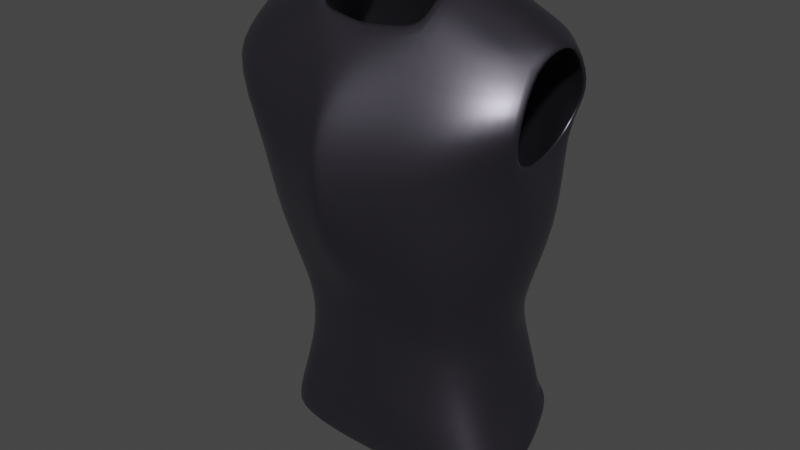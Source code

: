 # Source: iron_chestplate.blend  (saved by Blender 3.6.11; exported with 4.5.12 LTS)
import bpy
from mathutils import Matrix  # noqa: F401  (used for matrix-valued properties, if any)

bpy.ops.wm.read_factory_settings(use_empty=True)
scene = bpy.context.scene
scene.name = 'Scene'

# ---- collections
col_collection = bpy.data.collections.new('Collection'); scene.collection.children.link(col_collection)

# ---- materials (node trees are filled in below, after node groups)
mat_material_001 = bpy.data.materials.new('Material.001')
mat_material_001.use_transparent_shadow = False

# ---- material node trees
mat_material_001.use_nodes = True; mat_material_001.node_tree.nodes.clear()
_N = mat_material_001.node_tree.nodes; _L = mat_material_001.node_tree.links
n0 = _N.new('ShaderNodeBsdfPrincipled'); n0.name = 'Principled BSDF'; n0.location = (10, 300)
n0.distribution = 'GGX'
n0.subsurface_method = 'RANDOM_WALK_SKIN'
n0.inputs[0].default_value = (0.1638, 0.1533, 0.1878, 1.0)
n0.inputs[1].default_value = 1.0
n0.inputs[2].default_value = 0.4375
n0.inputs[3].default_value = 1.45
n0.inputs[27].default_value = (0.0, 0.0, 0.0, 1.0)
n0.inputs[28].default_value = 1.0
n1 = _N.new('ShaderNodeOutputMaterial'); n1.name = 'Material Output'; n1.location = (300, 300)
_L.new(n0.outputs[0], n1.inputs[0])
n1.is_active_output = True

# ---- world
world_world = bpy.data.worlds.new('World'); scene.world = world_world
world_world.use_nodes = True; world_world.node_tree.nodes.clear()
_N = world_world.node_tree.nodes; _L = world_world.node_tree.links
n0 = _N.new('ShaderNodeOutputWorld'); n0.name = 'World Output'; n0.location = (300, 300)
n1 = _N.new('ShaderNodeBackground'); n1.name = 'Background'; n1.location = (10, 300)
n1.inputs[0].default_value = (0.05088, 0.05088, 0.05088, 1.0)
_L.new(n1.outputs[0], n0.inputs[0])
n0.is_active_output = True
world_world.color = (0.05088, 0.05088, 0.05088)
world_world.use_sun_shadow = False
world_world.sun_shadow_jitter_overblur = 0.0

# ---- meshes
me_cube_001 = bpy.data.meshes.new('Cube.001')
me_cube_001.from_pydata([(0.1281, 0.107, -0.1926), (0.1268, -0.06093, -0.1739), (0.1324, -0.01801, -0.08675), (0.1323, 0.02734, -0.08373), (0.1408, 0.0838, 0.249), (0.1293, -0.07117, 0.2543), (0.202, -0.08833, 0.1894), (0.1843, 0.07677, 0.1833), (0.1248, 0.1104, 0.107), (0.1231, -0.1251, 0.1174), (0.1856, -0.06017, 0.1328), (0.1639, 0.06804, 0.1409), (0.1393, 0.1007, 0.1852), (0.1558, -0.126, 0.183), (0.1879, -0.04049, 0.2407), (0.1898, 0.03645, 0.2418), (0.1082, 0.08764, -0.08102), (0.1106, -0.07447, -0.08925), (0.1375, -0.0004224, -0.2057), (0.1378, 0.04379, -0.1962), (0.165, -0.008071, -0.2809), (0.1539, -0.0743, -0.2892), (0.1647, 0.02964, -0.2781), (0.1391, 0.1073, -0.2625), (0.06067, 0.04809, 0.3105), (0.06158, -0.0428, 0.2945), (0.1325, 0.004701, -0.0852), (0.1935, -0.003317, 0.2565), (0.1733, 0.005779, 0.1295), (0.1376, 0.021, -0.2016), (0.1645, 0.00993, -0.279), (0.06633, -0.004868, 0.3047), (0.1354, -0.009256, -0.1468), (0.1095, 0.09815, -0.1349), (0.1099, -0.06906, -0.1328), (0.1352, 0.03565, -0.1394), (0.1353, 0.01311, -0.1442), (0.1711, 0.04889, 0.02462), (0.1301, 0.1115, 0.005321), (0.118, -0.1116, 0.01122), (0.1734, -0.04004, 0.02395), (0.1749, 0.005007, 0.01703), (0.1404, -0.0673, -0.2302), (0.151, -0.004063, -0.2422), (0.151, 0.03683, -0.2362), (0.1333, 0.1097, -0.2272), (0.1505, 0.01505, -0.2384), (0.05371, 0.1102, -0.1891), (0.06939, 0.08688, 0.2579), (0.05569, 0.1135, 0.06999), (0.06386, 0.11, 0.1626), (0.04681, 0.09609, -0.07675), (0.04709, 0.103, -0.1314), (0.05291, 0.1187, -0.009842), (0.05349, 0.114, -0.2357), (0.05778, -0.08016, -0.1699), (0.07014, -0.07618, 0.2708), (0.05504, -0.1436, 0.0692), (0.06821, -0.1505, 0.1675), (0.05171, -0.09167, -0.07194), (0.06793, -0.07606, -0.3008), (0.05141, -0.08578, -0.1214), (0.05373, -0.1231, -0.00618), (0.06248, -0.0807, -0.2347), (0.1553, -0.004405, 0.271), (0.1395, -0.03788, 0.2633), (0.1512, 0.03368, 0.2656), (0.0, 0.1064, -0.1833), (0.0, -0.09081, -0.1624), (-6.567e-11, 0.08863, 0.2662), (0.0, -0.08378, 0.2628), (0.0, 0.1127, 0.031), (0.0, -0.1666, 0.06862), (0.0, 0.1171, 0.1358), (0.0, -0.1662, 0.1784), (0.0, -0.1037, -0.05405), (0.0, 0.09909, -0.07317), (0.0, 0.06348, 0.3115), (0.0, -0.07024, -0.3072), (0.0, -0.09719, -0.1084), (1.599e-11, 0.1026, -0.1269), (0.0, 0.1173, -0.0263), (0.0, -0.1291, -0.01713), (0.0, 0.1073, -0.2417), (-3.023e-11, -0.08548, -0.2343), (0.02837, -0.08558, -0.1661), (0.03455, -0.08004, 0.2667), (0.004511, -0.1661, 0.06884), (0.004249, -0.1658, 0.1778), (0.02539, -0.0978, -0.06283), (0.03336, -0.0731, -0.3041), (0.02524, -0.09158, -0.1148), (0.02716, -0.1261, -0.01193), (0.03068, -0.08313, -0.2345)], [], [(6, 14, 5, 13), (38, 8, 11, 37), (41, 28, 10, 40), (12, 4, 15, 7), (33, 16, 3, 35), (40, 10, 9, 39), (8, 12, 7, 11), (4, 48, 24, 66), (36, 26, 2, 32), (10, 6, 13, 9), (32, 2, 17, 34), (53, 51, 76, 81), (91, 89, 75, 79), (87, 88, 74, 72), (48, 50, 73, 69), (92, 87, 72, 82), (50, 49, 71, 73), (52, 47, 67, 80), (88, 86, 70, 74), (14, 65, 5), (43, 42, 21, 20), (45, 44, 22, 23), (93, 84, 78, 90), (46, 43, 20, 30), (27, 64, 65, 14), (15, 66, 64, 27), (44, 46, 30, 22), (35, 3, 26, 36), (37, 11, 28, 41), (19, 35, 36, 29), (51, 52, 80, 76), (85, 91, 79, 68), (18, 32, 34, 1), (29, 36, 32, 18), (0, 33, 35, 19), (3, 37, 41, 26), (89, 92, 82, 75), (49, 53, 81, 71), (2, 40, 39, 17), (26, 41, 40, 2), (16, 38, 37, 3), (19, 29, 46, 44), (29, 18, 43, 46), (85, 68, 84, 93), (47, 0, 45, 54), (0, 19, 44, 45), (18, 1, 42, 43), (67, 47, 54, 83), (8, 38, 53, 49), (16, 33, 52, 51), (33, 0, 47, 52), (12, 8, 49, 50), (4, 12, 50, 48), (38, 16, 51, 53), (1, 55, 63, 42), (17, 39, 62, 59), (1, 34, 61, 55), (42, 63, 60, 21), (13, 5, 56, 58), (39, 9, 57, 62), (9, 13, 58, 57), (34, 17, 59, 61), (24, 48, 69, 77), (65, 64, 31, 25), (66, 15, 4), (5, 65, 25, 56), (64, 66, 24, 31), (55, 85, 93, 63), (59, 62, 92, 89), (55, 61, 91, 85), (63, 93, 90, 60), (58, 56, 86, 88), (62, 57, 87, 92), (57, 58, 88, 87), (61, 59, 89, 91)])
me_cube_001.polygons.foreach_set('use_smooth', [True] * 75)
_uv = me_cube_001.uv_layers.new(name='UVMap')
_uv.uv.foreach_set('vector', [0.1458, 0.4724, 0.1748, 0.5064, 0.1462, 0.5345, 0.1177, 0.4715, 0.2816, 0.3406, 0.2887, 0.4189, 0.2534, 0.4333, 0.2359, 0.3469, 0.2021, 0.3327, 0.2018, 0.4056, 0.1502, 0.4317, 0.1683, 0.3452, 0.2621, 0.4736, 0.2528, 0.5386, 0.2231, 0.5081, 0.2546, 0.4729, 0.2714, 0.2166, 0.2746, 0.2622, 0.2184, 0.2606, 0.2227, 0.2206, 0.1683, 0.3452, 0.1502, 0.4317, 0.09136, 0.4298, 0.1142, 0.3425, 0.2887, 0.4189, 0.2621, 0.4736, 0.2546, 0.4729, 0.2534, 0.4333, 0.2528, 0.5386, 0.3046, 0.5745, 0.2361, 0.6203, 0.2269, 0.5407, 0.2076, 0.2192, 0.2023, 0.2598, 0.1863, 0.2587, 0.1928, 0.2172, 0.1502, 0.4317, 0.1458, 0.4724, 0.1177, 0.4715, 0.09136, 0.4298, 0.1928, 0.2172, 0.1863, 0.2587, 0.137, 0.2552, 0.1448, 0.2213, 0.3449, 0.3312, 0.3376, 0.2658, 0.4006, 0.2693, 0.4081, 0.3218, 0.05854, 0.2115, 0.04529, 0.2591, 0.01567, 0.2598, 0.03085, 0.2084, 0.001733, 0.329, 0.00221, 0.4689, 8.37e-05, 0.4688, 8.388e-05, 0.3272, 0.3046, 0.5745, 0.3338, 0.4787, 0.4055, 0.4839, 0.3563, 0.6105, 0.03413, 0.3052, 0.001733, 0.329, 8.388e-05, 0.3272, 0.007876, 0.2935, 0.3338, 0.4787, 0.3522, 0.3966, 0.4156, 0.3742, 0.4055, 0.4839, 0.3305, 0.2149, 0.3234, 0.164, 0.3785, 0.157, 0.3896, 0.2132, 0.00221, 0.4689, 0.06655, 0.5791, 0.04053, 0.5937, 8.37e-05, 0.4688, 0.1748, 0.5064, 0.166, 0.5462, 0.1462, 0.5345, 0.2001, 0.1568, 0.1667, 0.1588, 0.1808, 0.1301, 0.201, 0.138, 0.2601, 0.152, 0.2207, 0.16, 0.2145, 0.1393, 0.252, 0.133, 0.1037, 0.1092, 0.08323, 0.09303, 0.1204, 0.02915, 0.1353, 0.05395, 0.2102, 0.1589, 0.2001, 0.1568, 0.201, 0.138, 0.2075, 0.1391, 0.1992, 0.5119, 0.1973, 0.5432, 0.166, 0.5462, 0.1748, 0.5064, 0.2231, 0.5081, 0.2269, 0.5407, 0.1973, 0.5432, 0.1992, 0.5119, 0.2207, 0.16, 0.2102, 0.1589, 0.2075, 0.1391, 0.2145, 0.1393, 0.2227, 0.2206, 0.2184, 0.2606, 0.2023, 0.2598, 0.2076, 0.2192, 0.2359, 0.3469, 0.2534, 0.4333, 0.2018, 0.4056, 0.2021, 0.3327, 0.2269, 0.1806, 0.2227, 0.2206, 0.2076, 0.2192, 0.2129, 0.1786, 0.3376, 0.2658, 0.3305, 0.2149, 0.3896, 0.2132, 0.4006, 0.2693, 0.0725, 0.1644, 0.05854, 0.2115, 0.03085, 0.2084, 0.04604, 0.1569, 0.1993, 0.1757, 0.1928, 0.2172, 0.1448, 0.2213, 0.1525, 0.1875, 0.2129, 0.1786, 0.2076, 0.2192, 0.1928, 0.2172, 0.1993, 0.1757, 0.2683, 0.171, 0.2714, 0.2166, 0.2227, 0.2206, 0.2269, 0.1806, 0.2184, 0.2606, 0.2359, 0.3469, 0.2021, 0.3327, 0.2023, 0.2598, 0.04529, 0.2591, 0.03413, 0.3052, 0.007876, 0.2935, 0.01567, 0.2598, 0.3522, 0.3966, 0.3449, 0.3312, 0.4081, 0.3218, 0.4156, 0.3742, 0.1863, 0.2587, 0.1683, 0.3452, 0.1142, 0.3425, 0.137, 0.2552, 0.2023, 0.2598, 0.2021, 0.3327, 0.1683, 0.3452, 0.1863, 0.2587, 0.2746, 0.2622, 0.2816, 0.3406, 0.2359, 0.3469, 0.2184, 0.2606, 0.2269, 0.1806, 0.2129, 0.1786, 0.2102, 0.1589, 0.2207, 0.16, 0.2129, 0.1786, 0.1993, 0.1757, 0.2001, 0.1568, 0.2102, 0.1589, 0.0725, 0.1644, 0.04604, 0.1569, 0.08323, 0.09303, 0.1037, 0.1092, 0.3234, 0.164, 0.2683, 0.171, 0.2601, 0.152, 0.3023, 0.1265, 0.2683, 0.171, 0.2269, 0.1806, 0.2207, 0.16, 0.2601, 0.152, 0.1993, 0.1757, 0.1525, 0.1875, 0.1667, 0.1588, 0.2001, 0.1568, 0.3785, 0.157, 0.3234, 0.164, 0.3023, 0.1265, 0.3446, 0.1011, 0.2887, 0.4189, 0.2816, 0.3406, 0.3449, 0.3312, 0.3522, 0.3966, 0.2746, 0.2622, 0.2714, 0.2166, 0.3305, 0.2149, 0.3376, 0.2658, 0.2714, 0.2166, 0.2683, 0.171, 0.3234, 0.164, 0.3305, 0.2149, 0.2621, 0.4736, 0.2887, 0.4189, 0.3522, 0.3966, 0.3338, 0.4787, 0.2528, 0.5386, 0.2621, 0.4736, 0.3338, 0.4787, 0.3046, 0.5745, 0.2816, 0.3406, 0.2746, 0.2622, 0.3376, 0.2658, 0.3449, 0.3312, 0.1525, 0.1875, 0.09928, 0.1722, 0.125, 0.1259, 0.1667, 0.1588, 0.137, 0.2552, 0.1142, 0.3425, 0.06103, 0.318, 0.07634, 0.2575, 0.1525, 0.1875, 0.1448, 0.2213, 0.08781, 0.2149, 0.09928, 0.1722, 0.1667, 0.1588, 0.125, 0.1259, 0.1506, 0.07965, 0.1808, 0.1301, 0.1177, 0.4715, 0.1462, 0.5345, 0.09335, 0.5641, 0.05891, 0.4702, 0.1142, 0.3425, 0.09136, 0.4298, 0.04572, 0.3785, 0.06103, 0.318, 0.09136, 0.4298, 0.1177, 0.4715, 0.05891, 0.4702, 0.04572, 0.3785, 0.1448, 0.2213, 0.137, 0.2552, 0.07634, 0.2575, 0.08781, 0.2149, 0.2361, 0.6203, 0.3046, 0.5745, 0.3563, 0.6105, 0.3204, 0.6568, 0.166, 0.5462, 0.1973, 0.5432, 0.1928, 0.6163, 0.1513, 0.6131, 0.2269, 0.5407, 0.2231, 0.5081, 0.2528, 0.5386, 0.1462, 0.5345, 0.166, 0.5462, 0.1513, 0.6131, 0.09335, 0.5641, 0.1973, 0.5432, 0.2269, 0.5407, 0.2361, 0.6203, 0.1928, 0.6163, 0.09928, 0.1722, 0.0725, 0.1644, 0.1037, 0.1092, 0.125, 0.1259, 0.07634, 0.2575, 0.06103, 0.318, 0.03413, 0.3052, 0.04529, 0.2591, 0.09928, 0.1722, 0.08781, 0.2149, 0.05854, 0.2115, 0.0725, 0.1644, 0.125, 0.1259, 0.1037, 0.1092, 0.1353, 0.05395, 0.1506, 0.07965, 0.05891, 0.4702, 0.09335, 0.5641, 0.06655, 0.5791, 0.00221, 0.4689, 0.06103, 0.318, 0.04572, 0.3785, 0.001733, 0.329, 0.03413, 0.3052, 0.04572, 0.3785, 0.05891, 0.4702, 0.00221, 0.4689, 0.001733, 0.329, 0.08781, 0.2149, 0.07634, 0.2575, 0.04529, 0.2591, 0.05854, 0.2115])
me_cube_001.materials.append(mat_material_001)
me_cube_001.use_remesh_preserve_volume = False
me_cube_001.use_remesh_preserve_attributes = False
me_cube_001.use_mirror_vertex_groups = False
me_cube_001.update()

# ---- objects
ob_chestplate = bpy.data.objects.new('Chestplate', me_cube_001)

# ---- transforms, parenting, visibility, modifiers, constraints
ob_chestplate.location = (0.0, 0.0, 0.0)
ob_chestplate.lock_rotations_4d = False
ob_chestplate.empty_display_type = 'ARROWS'
ob_chestplate.lineart.crease_threshold = 0.0
_vg = ob_chestplate.vertex_groups.new(name='Hip')
_vg = ob_chestplate.vertex_groups.new(name='Chest')
_vg = ob_chestplate.vertex_groups.new(name='Head')
_vg = ob_chestplate.vertex_groups.new(name='Head')
_vg = ob_chestplate.vertex_groups.new(name='Shoulder.L')
_vg = ob_chestplate.vertex_groups.new(name='Upper Arm.L')
_vg = ob_chestplate.vertex_groups.new(name='Lower Arm.L')
_vg = ob_chestplate.vertex_groups.new(name='Hand.L')
_vg = ob_chestplate.vertex_groups.new(name='Thumb.L')
_vg = ob_chestplate.vertex_groups.new(name='Shoulder.R')
_vg = ob_chestplate.vertex_groups.new(name='Upper Arm.R')
_vg = ob_chestplate.vertex_groups.new(name='Lower Arm.R')
_vg = ob_chestplate.vertex_groups.new(name='Hand.R')
_vg = ob_chestplate.vertex_groups.new(name='Thumb.R')
_vg = ob_chestplate.vertex_groups.new(name='Leg_Upper.L')
_vg = ob_chestplate.vertex_groups.new(name='Leg_Lower.L')
_vg = ob_chestplate.vertex_groups.new(name='Foot.L')
_vg = ob_chestplate.vertex_groups.new(name='Leg_Upper.R')
_vg = ob_chestplate.vertex_groups.new(name='Leg_Lower.R')
_vg = ob_chestplate.vertex_groups.new(name='Foot.R')
_vg = ob_chestplate.vertex_groups.new(name='Upper_Finger.L')
_vg = ob_chestplate.vertex_groups.new(name='Upper_Finger.R')
_vg = ob_chestplate.vertex_groups.new(name='Lower_Finger.L')
_vg = ob_chestplate.vertex_groups.new(name='Lower_Finger.R')
_vg = ob_chestplate.vertex_groups.new(name='Arm_IK.L')
_vg = ob_chestplate.vertex_groups.new(name='Arm_IK.R')
_m = ob_chestplate.modifiers.new('Mirror', 'MIRROR')
_m.use_clip = True
_m = ob_chestplate.modifiers.new('Solidify', 'SOLIDIFY')
_m = ob_chestplate.modifiers.new('Subdivision', 'SUBSURF')

# ---- collection membership
col_collection.objects.link(ob_chestplate)

# ---- scene / render settings (as saved in the file)
scene.frame_start = 1; scene.frame_end = 250; scene.frame_set(1)
scene.render.engine = 'BLENDER_EEVEE_NEXT'
scene.cycles.sampling_pattern = 'TABULATED_SOBOL'
scene.view_settings.view_transform = 'Filmic'
bpy.context.view_layer.update()

# ---- added for rendering (the .blend has no active camera and no usable light): camera, sun
cam_auto = bpy.data.cameras.new('AutoCamera')
cam_auto.lens = 50.0
cam_auto.sensor_width = 36.0
cam_auto.clip_end = 1000.0
ob_auto_camera = bpy.data.objects.new('AutoCamera', cam_auto)
scene.collection.objects.link(ob_auto_camera)
ob_auto_camera.location = (0.73292, -0.903441, 0.588479)
ob_auto_camera.rotation_euler = (1.09748, -7.21219e-08, 0.694738)
scene.camera = ob_auto_camera
light_auto_sun = bpy.data.lights.new('AutoSun', 'SUN')
light_auto_sun.energy = 3.0
light_auto_sun.angle = 0.0523599
ob_auto_sun = bpy.data.objects.new('AutoSun', light_auto_sun)
scene.collection.objects.link(ob_auto_sun)
ob_auto_sun.rotation_euler = (0.872665, 0.174533, 0.523599)
bpy.context.view_layer.update()
